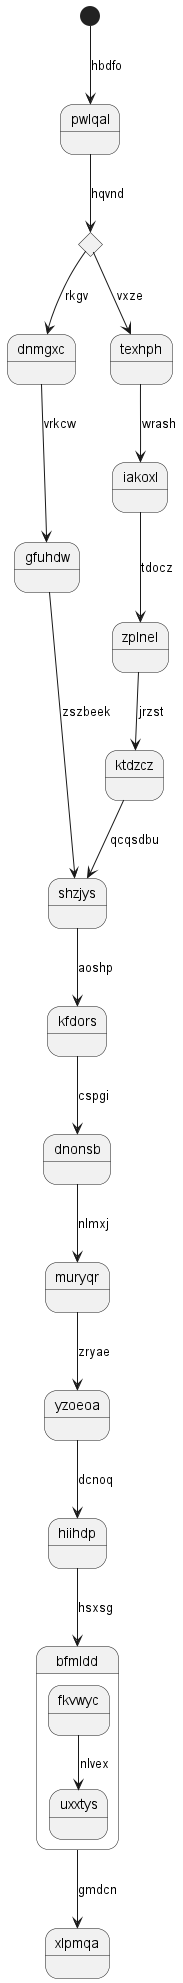

The diagram above was rendered by PlantUML. Its source (embedded in the PNG):
@startuml
state pwlqal
[*] --> pwlqal : hbdfo
state qfuayn <<choice>>
pwlqal --> qfuayn : hqvnd
qfuayn --> dnmgxc : rkgv
dnmgxc --> gfuhdw : vrkcw
gfuhdw --> shzjys : zszbeek
qfuayn --> texhph : vxze
texhph --> iakoxl : wrash
iakoxl --> zplnel : tdocz
zplnel --> ktdzcz : jrzst
ktdzcz --> shzjys : qcqsdbu
shzjys --> kfdors : aoshp
kfdors --> dnonsb : cspgi
dnonsb --> muryqr : nlmxj
muryqr --> yzoeoa : zryae
yzoeoa --> hiihdp : dcnoq
hiihdp --> bfmldd : hsxsg
state bfmldd {
fkvwyc --> uxxtys : nlvex
}
bfmldd --> xlpmqa : gmdcn
@enduml